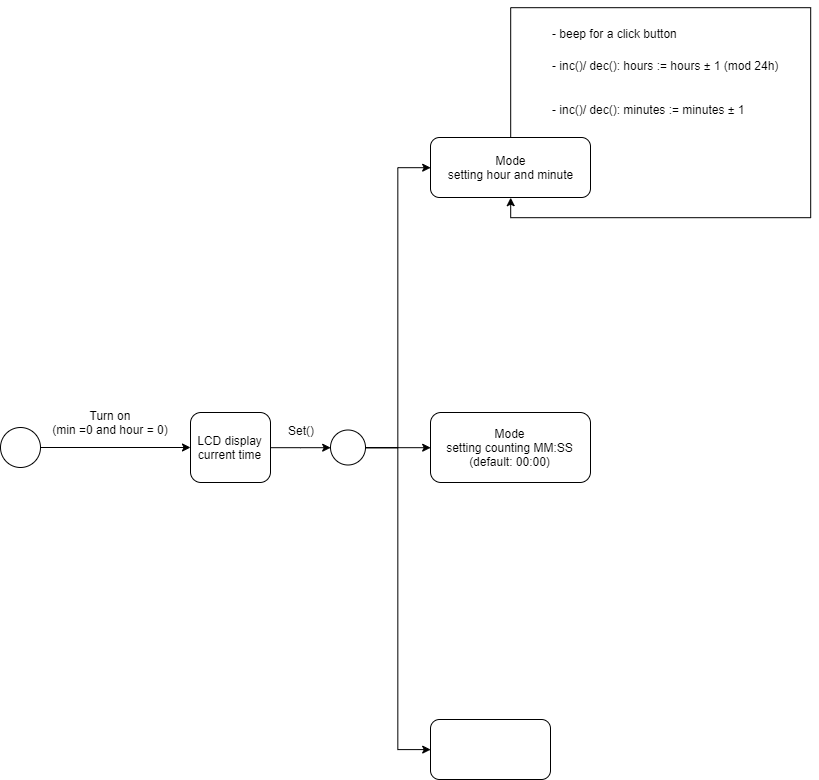

The diagram above was exported from draw.io. Its source (the exported page's mxGraphModel, read from the mxfile embedded in the PNG):
<mxGraphModel dx="1736" dy="286" grid="1" gridSize="10" guides="1" tooltips="1" connect="1" arrows="1" fold="1" page="1" pageScale="1" pageWidth="850" pageHeight="1100" math="0" shadow="0">
  <root>
    <mxCell id="0" />
    <mxCell id="1" parent="0" />
    <mxCell id="TXTON1qUcdaJElJHjuPI-2" style="edgeStyle=orthogonalEdgeStyle;rounded=0;orthogonalLoop=1;jettySize=auto;html=1;" edge="1" parent="1" source="TXTON1qUcdaJElJHjuPI-1">
      <mxGeometry relative="1" as="geometry">
        <mxPoint x="-30" y="540" as="targetPoint" />
      </mxGeometry>
    </mxCell>
    <mxCell id="TXTON1qUcdaJElJHjuPI-1" value="" style="ellipse;whiteSpace=wrap;html=1;aspect=fixed;" vertex="1" parent="1">
      <mxGeometry x="-220" y="520" width="40" height="40" as="geometry" />
    </mxCell>
    <mxCell id="TXTON1qUcdaJElJHjuPI-3" value="Turn on&lt;br&gt;(min =0 and hour = 0)" style="text;html=1;strokeColor=none;fillColor=none;align=center;verticalAlign=middle;whiteSpace=wrap;rounded=0;" vertex="1" parent="1">
      <mxGeometry x="-180" y="500" width="140" height="30" as="geometry" />
    </mxCell>
    <mxCell id="TXTON1qUcdaJElJHjuPI-6" style="edgeStyle=orthogonalEdgeStyle;rounded=0;orthogonalLoop=1;jettySize=auto;html=1;entryX=0;entryY=0.5;entryDx=0;entryDy=0;" edge="1" parent="1" source="TXTON1qUcdaJElJHjuPI-4" target="TXTON1qUcdaJElJHjuPI-5">
      <mxGeometry relative="1" as="geometry" />
    </mxCell>
    <mxCell id="TXTON1qUcdaJElJHjuPI-4" value="LCD display current time" style="rounded=1;whiteSpace=wrap;html=1;" vertex="1" parent="1">
      <mxGeometry x="-30" y="505" width="80" height="70" as="geometry" />
    </mxCell>
    <mxCell id="TXTON1qUcdaJElJHjuPI-13" style="edgeStyle=orthogonalEdgeStyle;rounded=0;orthogonalLoop=1;jettySize=auto;html=1;entryX=0;entryY=0.5;entryDx=0;entryDy=0;" edge="1" parent="1" source="TXTON1qUcdaJElJHjuPI-5" target="TXTON1qUcdaJElJHjuPI-10">
      <mxGeometry relative="1" as="geometry" />
    </mxCell>
    <mxCell id="TXTON1qUcdaJElJHjuPI-14" style="edgeStyle=orthogonalEdgeStyle;rounded=0;orthogonalLoop=1;jettySize=auto;html=1;entryX=0;entryY=0.5;entryDx=0;entryDy=0;" edge="1" parent="1" source="TXTON1qUcdaJElJHjuPI-5" target="TXTON1qUcdaJElJHjuPI-8">
      <mxGeometry relative="1" as="geometry" />
    </mxCell>
    <mxCell id="TXTON1qUcdaJElJHjuPI-15" style="edgeStyle=orthogonalEdgeStyle;rounded=0;orthogonalLoop=1;jettySize=auto;html=1;entryX=0;entryY=0.5;entryDx=0;entryDy=0;" edge="1" parent="1" source="TXTON1qUcdaJElJHjuPI-5" target="TXTON1qUcdaJElJHjuPI-11">
      <mxGeometry relative="1" as="geometry" />
    </mxCell>
    <mxCell id="TXTON1qUcdaJElJHjuPI-5" value="" style="ellipse;whiteSpace=wrap;html=1;aspect=fixed;" vertex="1" parent="1">
      <mxGeometry x="110" y="522.5" width="35" height="35" as="geometry" />
    </mxCell>
    <mxCell id="TXTON1qUcdaJElJHjuPI-7" value="Set()" style="text;html=1;strokeColor=none;fillColor=none;align=center;verticalAlign=middle;whiteSpace=wrap;rounded=0;" vertex="1" parent="1">
      <mxGeometry x="60" y="513" width="40" height="20" as="geometry" />
    </mxCell>
    <mxCell id="TXTON1qUcdaJElJHjuPI-8" value="Mode&lt;br&gt;setting hour and minute" style="rounded=1;whiteSpace=wrap;html=1;" vertex="1" parent="1">
      <mxGeometry x="210" y="230" width="160" height="60" as="geometry" />
    </mxCell>
    <mxCell id="TXTON1qUcdaJElJHjuPI-10" value="Mode&lt;br&gt;setting counting MM:SS&lt;br&gt;(default: 00:00)" style="rounded=1;whiteSpace=wrap;html=1;" vertex="1" parent="1">
      <mxGeometry x="210" y="505" width="160" height="70" as="geometry" />
    </mxCell>
    <mxCell id="TXTON1qUcdaJElJHjuPI-11" value="" style="rounded=1;whiteSpace=wrap;html=1;" vertex="1" parent="1">
      <mxGeometry x="210" y="812" width="120" height="60" as="geometry" />
    </mxCell>
    <mxCell id="TXTON1qUcdaJElJHjuPI-21" style="edgeStyle=orthogonalEdgeStyle;rounded=0;orthogonalLoop=1;jettySize=auto;html=1;entryX=0.5;entryY=1;entryDx=0;entryDy=0;" edge="1" parent="1" source="TXTON1qUcdaJElJHjuPI-8" target="TXTON1qUcdaJElJHjuPI-8">
      <mxGeometry relative="1" as="geometry">
        <Array as="points">
          <mxPoint x="290" y="100" />
          <mxPoint x="590" y="100" />
          <mxPoint x="590" y="310" />
          <mxPoint x="290" y="310" />
        </Array>
      </mxGeometry>
    </mxCell>
    <mxCell id="TXTON1qUcdaJElJHjuPI-22" value="- beep for a click button" style="text;html=1;strokeColor=none;fillColor=none;align=left;verticalAlign=middle;whiteSpace=wrap;rounded=0;" vertex="1" parent="1">
      <mxGeometry x="330" y="110" width="140" height="32" as="geometry" />
    </mxCell>
    <mxCell id="TXTON1qUcdaJElJHjuPI-24" value="-&amp;nbsp;inc()/ dec(): hours := hours ± 1 (mod 24h)" style="text;html=1;strokeColor=none;fillColor=none;align=left;verticalAlign=middle;whiteSpace=wrap;rounded=0;" vertex="1" parent="1">
      <mxGeometry x="330" y="142" width="230" height="32" as="geometry" />
    </mxCell>
    <mxCell id="TXTON1qUcdaJElJHjuPI-25" value="-&amp;nbsp;inc()/ dec(): minutes := minutes ± 1" style="text;html=1;strokeColor=none;fillColor=none;align=left;verticalAlign=middle;whiteSpace=wrap;rounded=0;" vertex="1" parent="1">
      <mxGeometry x="330" y="186" width="230" height="32" as="geometry" />
    </mxCell>
  </root>
</mxGraphModel>